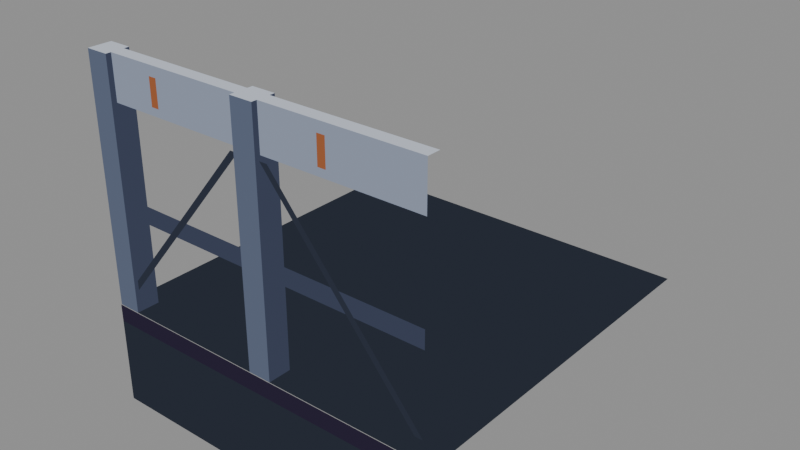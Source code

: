 # Source: edge-gantry-fl.blend  (saved by Blender 5.2.44; exported with 4.5.12 LTS)
import bpy
from mathutils import Matrix  # noqa: F401  (used for matrix-valued properties, if any)

bpy.ops.wm.read_factory_settings(use_empty=True)
scene = bpy.context.scene
scene.name = 'Scene'

# ---- materials (node trees are filled in below, after node groups)
mat_pal_floor_0 = bpy.data.materials.new('pal-floor_0')
mat_pal_ink_1 = bpy.data.materials.new('pal-ink_1')
mat_pal_steel_3 = bpy.data.materials.new('pal-steel_3')
mat_pal_steel_1 = bpy.data.materials.new('pal-steel_1')
mat_pal_steel_0 = bpy.data.materials.new('pal-steel_0')
mat_pal_steel_2 = bpy.data.materials.new('pal-steel_2')
mat_pal_dim_0 = bpy.data.materials.new('pal-dim_0')
mat_pal_copper_1 = bpy.data.materials.new('pal-copper_1')

# ---- material node trees
mat_pal_floor_0.use_nodes = True; mat_pal_floor_0.node_tree.nodes.clear()
_N = mat_pal_floor_0.node_tree.nodes; _L = mat_pal_floor_0.node_tree.links
n0 = _N.new('ShaderNodeOutputMaterial'); n0.name = 'Material Output'; n0.location = (0, 0)
n1 = _N.new('ShaderNodeEmission'); n1.name = 'Emission'; n1.location = (0, 0)
n1.inputs[0].default_value = (0.02315, 0.02843, 0.04231, 1.0)
_L.new(n1.outputs[0], n0.inputs[0])
n0.is_active_output = True
mat_pal_ink_1.use_nodes = True; mat_pal_ink_1.node_tree.nodes.clear()
_N = mat_pal_ink_1.node_tree.nodes; _L = mat_pal_ink_1.node_tree.links
n0 = _N.new('ShaderNodeOutputMaterial'); n0.name = 'Material Output'; n0.location = (0, 0)
n1 = _N.new('ShaderNodeEmission'); n1.name = 'Emission'; n1.location = (0, 0)
n1.inputs[0].default_value = (0.02315, 0.01764, 0.03955, 1.0)
_L.new(n1.outputs[0], n0.inputs[0])
n0.is_active_output = True
mat_pal_steel_3.use_nodes = True; mat_pal_steel_3.node_tree.nodes.clear()
_N = mat_pal_steel_3.node_tree.nodes; _L = mat_pal_steel_3.node_tree.links
n0 = _N.new('ShaderNodeOutputMaterial'); n0.name = 'Material Output'; n0.location = (0, 0)
n1 = _N.new('ShaderNodeEmission'); n1.name = 'Emission'; n1.location = (0, 0)
n1.inputs[0].default_value = (0.5271, 0.5711, 0.6584, 1.0)
_L.new(n1.outputs[0], n0.inputs[0])
n0.is_active_output = True
mat_pal_steel_1.use_nodes = True; mat_pal_steel_1.node_tree.nodes.clear()
_N = mat_pal_steel_1.node_tree.nodes; _L = mat_pal_steel_1.node_tree.links
n0 = _N.new('ShaderNodeOutputMaterial'); n0.name = 'Material Output'; n0.location = (0, 0)
n1 = _N.new('ShaderNodeEmission'); n1.name = 'Emission'; n1.location = (0, 0)
n1.inputs[0].default_value = (0.1022, 0.1248, 0.1878, 1.0)
_L.new(n1.outputs[0], n0.inputs[0])
n0.is_active_output = True
mat_pal_steel_0.use_nodes = True; mat_pal_steel_0.node_tree.nodes.clear()
_N = mat_pal_steel_0.node_tree.nodes; _L = mat_pal_steel_0.node_tree.links
n0 = _N.new('ShaderNodeOutputMaterial'); n0.name = 'Material Output'; n0.location = (0, 0)
n1 = _N.new('ShaderNodeEmission'); n1.name = 'Emission'; n1.location = (0, 0)
n1.inputs[0].default_value = (0.04519, 0.05448, 0.09306, 1.0)
_L.new(n1.outputs[0], n0.inputs[0])
n0.is_active_output = True
mat_pal_steel_2.use_nodes = True; mat_pal_steel_2.node_tree.nodes.clear()
_N = mat_pal_steel_2.node_tree.nodes; _L = mat_pal_steel_2.node_tree.links
n0 = _N.new('ShaderNodeOutputMaterial'); n0.name = 'Material Output'; n0.location = (0, 0)
n1 = _N.new('ShaderNodeEmission'); n1.name = 'Emission'; n1.location = (0, 0)
n1.inputs[0].default_value = (0.2542, 0.2918, 0.3813, 1.0)
_L.new(n1.outputs[0], n0.inputs[0])
n0.is_active_output = True
mat_pal_dim_0.use_nodes = True; mat_pal_dim_0.node_tree.nodes.clear()
_N = mat_pal_dim_0.node_tree.nodes; _L = mat_pal_dim_0.node_tree.links
n0 = _N.new('ShaderNodeOutputMaterial'); n0.name = 'Material Output'; n0.location = (0, 0)
n1 = _N.new('ShaderNodeEmission'); n1.name = 'Emission'; n1.location = (0, 0)
n1.inputs[0].default_value = (0.02732, 0.0331, 0.05127, 1.0)
_L.new(n1.outputs[0], n0.inputs[0])
n0.is_active_output = True
mat_pal_copper_1.use_nodes = True; mat_pal_copper_1.node_tree.nodes.clear()
_N = mat_pal_copper_1.node_tree.nodes; _L = mat_pal_copper_1.node_tree.links
n0 = _N.new('ShaderNodeOutputMaterial'); n0.name = 'Material Output'; n0.location = (0, 0)
n1 = _N.new('ShaderNodeEmission'); n1.name = 'Emission'; n1.location = (0, 0)
n1.inputs[0].default_value = (0.3231, 0.1046, 0.04231, 1.0)
_L.new(n1.outputs[0], n0.inputs[0])
n0.is_active_output = True

# ---- meshes
me_m_floor_0 = bpy.data.meshes.new('m-floor_0')
me_m_floor_0.from_pydata([(-1.0, -1.0, 0.0), (1.0, -1.0, 0.0), (1.0, 1.0, 0.0), (-1.0, 1.0, 0.0), (-1.0, -1.004, -0.5774), (1.0, -1.004, -0.5774), (1.0, -1.004, -0.09623), (-1.0, -1.004, -0.09623)], [], [(0, 1, 2, 3), (4, 5, 6, 7)])
me_m_floor_0.materials.append(mat_pal_floor_0)
me_m_floor_0.update()
me_m_ink_1 = bpy.data.meshes.new('m-ink_1')
me_m_ink_1.from_pydata([(-1.0, -1.004, -0.09623), (1.0, -1.004, -0.09623), (1.0, -1.004, 0.0), (-1.0, -1.004, 0.0)], [], [(0, 1, 2, 3)])
me_m_ink_1.materials.append(mat_pal_ink_1)
me_m_ink_1.update()
me_m_steel_3 = bpy.data.meshes.new('m-steel_3')
me_m_steel_3.from_pydata([(-1.0, -1.0, 1.347), (-0.8704, -1.0, 1.347), (-0.8704, -0.8704, 1.347), (-1.0, -0.8704, 1.347), (-0.06482, -1.0, 1.347), (0.06482, -1.0, 1.347), (0.06482, -0.8704, 1.347), (-0.06482, -0.8704, 1.347), (-0.9352, -0.9705, 1.347), (0.9352, -0.9705, 1.347), (0.9352, -0.8998, 1.347), (-0.9352, -0.8998, 1.347)], [], [(0, 1, 2, 3), (4, 5, 6, 7), (8, 9, 10, 11)])
me_m_steel_3.materials.append(mat_pal_steel_3)
me_m_steel_3.update()
me_m_steel_1 = bpy.data.meshes.new('m-steel_1')
me_m_steel_1.from_pydata([(-1.0, -1.0, 0.0), (-0.8704, -1.0, 0.0), (-0.8704, -1.0, 1.347), (-1.0, -1.0, 1.347), (-0.06482, -1.0, 0.0), (0.06482, -1.0, 0.0), (0.06482, -1.0, 1.347), (-0.06482, -1.0, 1.347)], [], [(0, 1, 2, 3), (4, 5, 6, 7)])
me_m_steel_1.materials.append(mat_pal_steel_1)
me_m_steel_1.update()
me_m_steel_0 = bpy.data.meshes.new('m-steel_0')
me_m_steel_0.from_pydata([(-0.8704, -1.0, 0.0), (-0.8704, -0.8704, 0.0), (-0.8704, -0.8704, 1.347), (-0.8704, -1.0, 1.347), (0.06482, -1.0, 0.0), (0.06482, -0.8704, 0.0), (0.06482, -0.8704, 1.347), (0.06482, -1.0, 1.347), (-0.9352, -0.9745, 0.5292), (0.9352, -0.9745, 0.5292), (0.9352, -0.9745, 0.6255), (-0.9352, -0.9745, 0.6255)], [], [(0, 1, 2, 3), (4, 5, 6, 7), (8, 11, 10, 9)])
me_m_steel_0.materials.append(mat_pal_steel_0)
me_m_steel_0.update()
me_m_steel_2 = bpy.data.meshes.new('m-steel_2')
me_m_steel_2.from_pydata([(-0.9352, -0.9705, 1.107), (0.9352, -0.9705, 1.107), (0.9352, -0.9705, 1.347), (-0.9352, -0.9705, 1.347)], [], [(0, 3, 2, 1)])
me_m_steel_2.materials.append(mat_pal_steel_2)
me_m_steel_2.update()
me_m_dim_0 = bpy.data.meshes.new('m-dim_0')
me_m_dim_0.from_pydata([(-0.9352, -0.9785, 0.09623), (-0.891, -0.9785, 0.09623), (-0.06482, -0.9785, 1.083), (-0.109, -0.9785, 1.083), (0.06482, -0.9785, 1.083), (0.109, -0.9785, 1.083), (0.9352, -0.9785, 0.09623), (0.891, -0.9785, 0.09623)], [], [(0, 3, 2, 1), (4, 5, 6, 7)])
me_m_dim_0.materials.append(mat_pal_dim_0)
me_m_dim_0.update()
me_m_copper_1 = bpy.data.meshes.new('m-copper_1')
me_m_copper_1.from_pydata([(-0.6, -0.9825, 1.155), (-0.5558, -0.9825, 1.155), (-0.5558, -0.9825, 1.299), (-0.6, -0.9825, 1.299), (0.4, -0.9825, 1.155), (0.4442, -0.9825, 1.155), (0.4442, -0.9825, 1.299), (0.4, -0.9825, 1.299)], [], [(0, 1, 2, 3), (4, 5, 6, 7)])
me_m_copper_1.materials.append(mat_pal_copper_1)
me_m_copper_1.update()

# ---- objects
ob_o_floor_0 = bpy.data.objects.new('o-floor_0', me_m_floor_0)
ob_o_ink_1 = bpy.data.objects.new('o-ink_1', me_m_ink_1)
ob_o_steel_3 = bpy.data.objects.new('o-steel_3', me_m_steel_3)
ob_o_steel_1 = bpy.data.objects.new('o-steel_1', me_m_steel_1)
ob_o_steel_0 = bpy.data.objects.new('o-steel_0', me_m_steel_0)
ob_o_steel_2 = bpy.data.objects.new('o-steel_2', me_m_steel_2)
ob_o_dim_0 = bpy.data.objects.new('o-dim_0', me_m_dim_0)
ob_o_copper_1 = bpy.data.objects.new('o-copper_1', me_m_copper_1)

# ---- transforms, parenting, visibility, modifiers, constraints
ob_o_floor_0.location = (-0.02945, 0.02945, 0.0)
ob_o_ink_1.location = (-0.02945, 0.02945, 0.0)
ob_o_steel_3.location = (-0.02945, 0.02945, 0.0)
ob_o_steel_1.location = (-0.02945, 0.02945, 0.0)
ob_o_steel_0.location = (-0.02945, 0.02945, 0.0)
ob_o_steel_2.location = (-0.02945, 0.02945, 0.0)
ob_o_dim_0.location = (-0.02945, 0.02945, 0.0)
ob_o_copper_1.location = (-0.02945, 0.02945, 0.0)

# ---- collection membership
scene.collection.objects.link(ob_o_floor_0)
scene.collection.objects.link(ob_o_ink_1)
scene.collection.objects.link(ob_o_steel_3)
scene.collection.objects.link(ob_o_steel_1)
scene.collection.objects.link(ob_o_steel_0)
scene.collection.objects.link(ob_o_steel_2)
scene.collection.objects.link(ob_o_dim_0)
scene.collection.objects.link(ob_o_copper_1)

# ---- scene / render settings (as saved in the file)
scene.frame_start = 1; scene.frame_end = 250; scene.frame_set(1)
scene.render.engine = 'BLENDER_EEVEE_NEXT'
scene.render.bake_bias = 0.0
scene.render.bake_samples = 0
scene.render.compositor_device = 'GPU'
scene.eevee.use_volume_custom_range = False
scene.eevee.fast_gi_thickness_near = 0.1
scene.eevee.fast_gi_thickness_far = 0.0
scene.eevee.ray_tracing_options.screen_trace_thickness = 0.1
bpy.context.view_layer.update()

# ---- added for rendering (the .blend has no active camera and no usable light): camera, sun + grey world if the file has none
cam_auto = bpy.data.cameras.new('AutoCamera')
cam_auto.lens = 50.0
cam_auto.sensor_width = 36.0
cam_auto.clip_end = 1000.0
ob_auto_camera = bpy.data.objects.new('AutoCamera', cam_auto)
scene.collection.objects.link(ob_auto_camera)
ob_auto_camera.location = (3.13797, -3.77346, 2.91884)
ob_auto_camera.rotation_euler = (1.09748, -7.21219e-08, 0.694738)
scene.camera = ob_auto_camera
light_auto_sun = bpy.data.lights.new('AutoSun', 'SUN')
light_auto_sun.energy = 3.0
light_auto_sun.angle = 0.0523599
ob_auto_sun = bpy.data.objects.new('AutoSun', light_auto_sun)
scene.collection.objects.link(ob_auto_sun)
ob_auto_sun.rotation_euler = (0.872665, 0.174533, 0.523599)
if scene.world is None:
    world_auto = bpy.data.worlds.new('AutoWorld')
    world_auto.color = (0.3, 0.3, 0.3)
    scene.world = world_auto
bpy.context.view_layer.update()
